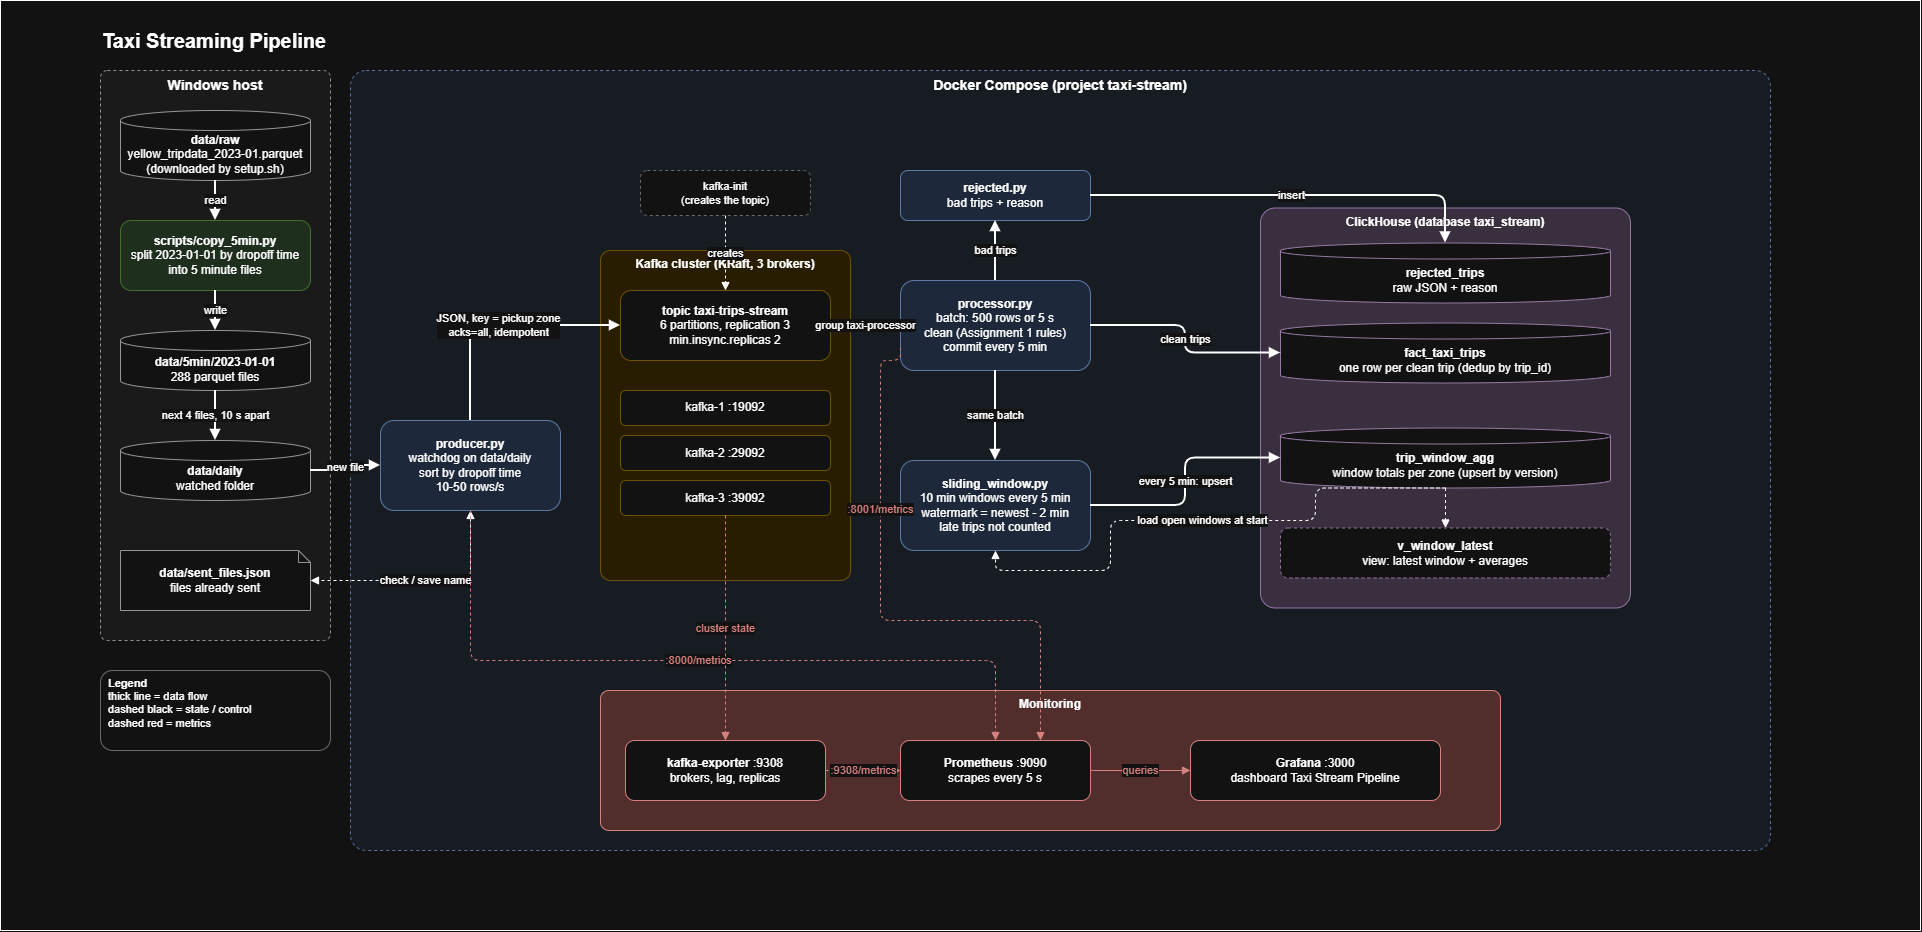

The diagram above was exported from draw.io. Its source (the exported page's mxGraphModel, read from the mxfile embedded in the PNG):
<mxGraphModel dx="2646" dy="2032" grid="1" gridSize="10" guides="1" tooltips="1" connect="1" arrows="1" fold="1" page="1" pageScale="1" pageWidth="850" pageHeight="1100" math="0" shadow="0">
  <root>
    <mxCell id="0" />
    <mxCell id="1" parent="0" />
    <mxCell id="B4ptAfKTzJ6YNqcNsPxg-50" parent="1" style="rounded=0;whiteSpace=wrap;html=1;" value="" vertex="1">
      <mxGeometry height="930" width="1920" x="-80" y="-10" as="geometry" />
    </mxCell>
    <mxCell id="B4ptAfKTzJ6YNqcNsPxg-1" parent="1" style="text;html=1;fontSize=20;align=left;verticalAlign=middle;" value="&lt;b&gt;Taxi Streaming Pipeline&lt;/b&gt;" vertex="1">
      <mxGeometry height="40" width="500" x="20" y="10" as="geometry" />
    </mxCell>
    <mxCell id="B4ptAfKTzJ6YNqcNsPxg-2" parent="1" style="rounded=1;arcSize=3;whiteSpace=wrap;html=1;fillColor=#f5f5f5;strokeColor=#666666;dashed=1;verticalAlign=top;fontStyle=1;fontSize=14;" value="Windows host" vertex="1">
      <mxGeometry height="570" width="230" x="20" y="60" as="geometry" />
    </mxCell>
    <mxCell id="B4ptAfKTzJ6YNqcNsPxg-3" parent="1" style="rounded=1;arcSize=2;whiteSpace=wrap;html=1;fillColor=#eef5fb;strokeColor=#6c8ebf;dashed=1;verticalAlign=top;fontStyle=1;fontSize=14;" value="Docker Compose (project taxi-stream)" vertex="1">
      <mxGeometry height="780" width="1420" x="270" y="60" as="geometry" />
    </mxCell>
    <mxCell id="B4ptAfKTzJ6YNqcNsPxg-4" parent="1" style="rounded=1;arcSize=4;whiteSpace=wrap;html=1;fillColor=#fff2cc;strokeColor=#d6b656;verticalAlign=top;fontStyle=1;" value="Kafka cluster (KRaft, 3 brokers)" vertex="1">
      <mxGeometry height="330" width="250" x="520" y="240" as="geometry" />
    </mxCell>
    <mxCell id="B4ptAfKTzJ6YNqcNsPxg-5" parent="1" style="rounded=1;arcSize=4;whiteSpace=wrap;html=1;fillColor=#e1d5e7;strokeColor=#9673a6;verticalAlign=top;fontStyle=1;" value="ClickHouse (database taxi_stream)" vertex="1">
      <mxGeometry height="400" width="370" x="1180" y="197.5" as="geometry" />
    </mxCell>
    <mxCell id="B4ptAfKTzJ6YNqcNsPxg-6" parent="1" style="rounded=1;arcSize=6;whiteSpace=wrap;html=1;fillColor=#f8cecc;strokeColor=#b85450;verticalAlign=top;fontStyle=1;" value="Monitoring" vertex="1">
      <mxGeometry height="140" width="900" x="520" y="680" as="geometry" />
    </mxCell>
    <mxCell id="B4ptAfKTzJ6YNqcNsPxg-7" parent="1" style="shape=cylinder3;whiteSpace=wrap;html=1;boundedLbl=1;size=10;fillColor=#ffffff;strokeColor=#666666;" value="&lt;b&gt;data/raw&lt;/b&gt;&lt;br&gt;yellow_tripdata_2023-01.parquet&lt;br&gt;(downloaded by setup.sh)" vertex="1">
      <mxGeometry height="70" width="190" x="40" y="100" as="geometry" />
    </mxCell>
    <mxCell id="B4ptAfKTzJ6YNqcNsPxg-8" parent="1" style="rounded=1;whiteSpace=wrap;html=1;fillColor=#d5e8d4;strokeColor=#82b366;" value="&lt;b&gt;scripts/copy_5min.py&lt;/b&gt;&lt;br&gt;split 2023-01-01 by dropoff time&lt;br&gt;into 5 minute files" vertex="1">
      <mxGeometry height="70" width="190" x="40" y="210" as="geometry" />
    </mxCell>
    <mxCell id="B4ptAfKTzJ6YNqcNsPxg-9" parent="1" style="shape=cylinder3;whiteSpace=wrap;html=1;boundedLbl=1;size=10;fillColor=#ffffff;strokeColor=#666666;" value="&lt;b&gt;data/5min/2023-01-01&lt;/b&gt;&lt;br&gt;288 parquet files" vertex="1">
      <mxGeometry height="60" width="190" x="40" y="320" as="geometry" />
    </mxCell>
    <mxCell id="B4ptAfKTzJ6YNqcNsPxg-10" parent="1" style="shape=cylinder3;whiteSpace=wrap;html=1;boundedLbl=1;size=10;fillColor=#ffffff;strokeColor=#666666;" value="&lt;b&gt;data/daily&lt;/b&gt;&lt;br&gt;watched folder" vertex="1">
      <mxGeometry height="60" width="190" x="40" y="430" as="geometry" />
    </mxCell>
    <mxCell id="B4ptAfKTzJ6YNqcNsPxg-11" parent="1" style="shape=note;whiteSpace=wrap;html=1;size=12;fillColor=#ffffff;strokeColor=#666666;" value="&lt;b&gt;data/sent_files.json&lt;/b&gt;&lt;br&gt;files already sent" vertex="1">
      <mxGeometry height="60" width="190" x="40" y="540" as="geometry" />
    </mxCell>
    <mxCell id="B4ptAfKTzJ6YNqcNsPxg-12" parent="1" style="rounded=1;whiteSpace=wrap;html=1;fillColor=#dae8fc;strokeColor=#6c8ebf;" value="&lt;b&gt;producer.py&lt;/b&gt;&lt;br&gt;watchdog on data/daily&lt;br&gt;sort by dropoff time&lt;br&gt;10-50 rows/s" vertex="1">
      <mxGeometry height="90" width="180" x="300" y="410" as="geometry" />
    </mxCell>
    <mxCell id="B4ptAfKTzJ6YNqcNsPxg-13" parent="1" style="rounded=1;whiteSpace=wrap;html=1;fillColor=#ffffff;strokeColor=#d6b656;" value="&lt;b&gt;topic taxi-trips-stream&lt;/b&gt;&lt;br&gt;6 partitions, replication 3&lt;br&gt;min.insync.replicas 2" vertex="1">
      <mxGeometry height="70" width="210" x="540" y="280" as="geometry" />
    </mxCell>
    <mxCell id="B4ptAfKTzJ6YNqcNsPxg-14" parent="1" style="rounded=1;whiteSpace=wrap;html=1;fillColor=#ffffff;strokeColor=#d6b656;" value="kafka-1 :19092" vertex="1">
      <mxGeometry height="35" width="210" x="540" y="380" as="geometry" />
    </mxCell>
    <mxCell id="B4ptAfKTzJ6YNqcNsPxg-15" parent="1" style="rounded=1;whiteSpace=wrap;html=1;fillColor=#ffffff;strokeColor=#d6b656;" value="kafka-2 :29092" vertex="1">
      <mxGeometry height="35" width="210" x="540" y="425" as="geometry" />
    </mxCell>
    <mxCell id="B4ptAfKTzJ6YNqcNsPxg-16" parent="1" style="rounded=1;whiteSpace=wrap;html=1;fillColor=#ffffff;strokeColor=#d6b656;" value="kafka-3 :39092" vertex="1">
      <mxGeometry height="35" width="210" x="540" y="470" as="geometry" />
    </mxCell>
    <mxCell id="B4ptAfKTzJ6YNqcNsPxg-17" parent="1" style="rounded=1;whiteSpace=wrap;html=1;fillColor=#ffffff;strokeColor=#999999;dashed=1;fontSize=11;" value="kafka-init&lt;br&gt;(creates the topic)" vertex="1">
      <mxGeometry height="45" width="170" x="560" y="160" as="geometry" />
    </mxCell>
    <mxCell id="B4ptAfKTzJ6YNqcNsPxg-18" parent="1" style="rounded=1;whiteSpace=wrap;html=1;fillColor=#dae8fc;strokeColor=#6c8ebf;" value="&lt;b&gt;processor.py&lt;/b&gt;&lt;br&gt;batch: 500 rows or 5 s&lt;br&gt;clean (Assignment 1 rules)&lt;br&gt;commit every 5 min" vertex="1">
      <mxGeometry height="90" width="190" x="820" y="270" as="geometry" />
    </mxCell>
    <mxCell id="B4ptAfKTzJ6YNqcNsPxg-19" parent="1" style="rounded=1;whiteSpace=wrap;html=1;fillColor=#dae8fc;strokeColor=#6c8ebf;" value="&lt;b&gt;sliding_window.py&lt;/b&gt;&lt;br&gt;10 min windows every 5 min&lt;br&gt;watermark = newest - 2 min&lt;br&gt;late trips not counted" vertex="1">
      <mxGeometry height="90" width="190" x="820" y="450" as="geometry" />
    </mxCell>
    <mxCell id="B4ptAfKTzJ6YNqcNsPxg-20" parent="1" style="rounded=1;whiteSpace=wrap;html=1;fillColor=#dae8fc;strokeColor=#6c8ebf;" value="&lt;b&gt;rejected.py&lt;/b&gt;&lt;br&gt;bad trips + reason" vertex="1">
      <mxGeometry height="50" width="190" x="820" y="160" as="geometry" />
    </mxCell>
    <mxCell id="B4ptAfKTzJ6YNqcNsPxg-21" parent="1" style="shape=cylinder3;whiteSpace=wrap;html=1;boundedLbl=1;size=8;fillColor=#ffffff;strokeColor=#9673a6;" value="&lt;b&gt;rejected_trips&lt;/b&gt;&lt;br&gt;raw JSON + reason" vertex="1">
      <mxGeometry height="60" width="330" x="1200" y="232.5" as="geometry" />
    </mxCell>
    <mxCell id="B4ptAfKTzJ6YNqcNsPxg-22" parent="1" style="shape=cylinder3;whiteSpace=wrap;html=1;boundedLbl=1;size=8;fillColor=#ffffff;strokeColor=#9673a6;" value="&lt;b&gt;fact_taxi_trips&lt;/b&gt;&lt;br&gt;one row per clean trip (dedup by trip_id)" vertex="1">
      <mxGeometry height="60" width="330" x="1200" y="312.5" as="geometry" />
    </mxCell>
    <mxCell id="B4ptAfKTzJ6YNqcNsPxg-23" parent="1" style="shape=cylinder3;whiteSpace=wrap;html=1;boundedLbl=1;size=8;fillColor=#ffffff;strokeColor=#9673a6;" value="&lt;b&gt;trip_window_agg&lt;/b&gt;&lt;br&gt;window totals per zone (upsert by version)" vertex="1">
      <mxGeometry height="60" width="330" x="1200" y="417.5" as="geometry" />
    </mxCell>
    <mxCell id="B4ptAfKTzJ6YNqcNsPxg-24" parent="1" style="rounded=1;whiteSpace=wrap;html=1;fillColor=#ffffff;strokeColor=#9673a6;dashed=1;" value="&lt;b&gt;v_window_latest&lt;/b&gt;&lt;br&gt;view: latest window + averages" vertex="1">
      <mxGeometry height="50" width="330" x="1200" y="517.5" as="geometry" />
    </mxCell>
    <mxCell id="B4ptAfKTzJ6YNqcNsPxg-25" parent="1" style="rounded=1;whiteSpace=wrap;html=1;fillColor=#ffffff;strokeColor=#b85450;" value="&lt;b&gt;kafka-exporter&lt;/b&gt; :9308&lt;br&gt;brokers, lag, replicas" vertex="1">
      <mxGeometry height="60" width="200" x="545" y="730" as="geometry" />
    </mxCell>
    <mxCell id="B4ptAfKTzJ6YNqcNsPxg-26" parent="1" style="rounded=1;whiteSpace=wrap;html=1;fillColor=#ffffff;strokeColor=#b85450;" value="&lt;b&gt;Prometheus&lt;/b&gt; :9090&lt;br&gt;scrapes every 5 s" vertex="1">
      <mxGeometry height="60" width="190" x="820" y="730" as="geometry" />
    </mxCell>
    <mxCell id="B4ptAfKTzJ6YNqcNsPxg-27" parent="1" style="rounded=1;whiteSpace=wrap;html=1;fillColor=#ffffff;strokeColor=#b85450;" value="&lt;b&gt;Grafana&lt;/b&gt; :3000&lt;br&gt;dashboard Taxi Stream Pipeline" vertex="1">
      <mxGeometry height="60" width="250" x="1110" y="730" as="geometry" />
    </mxCell>
    <mxCell id="B4ptAfKTzJ6YNqcNsPxg-28" edge="1" parent="1" source="B4ptAfKTzJ6YNqcNsPxg-7" style="edgeStyle=orthogonalEdgeStyle;rounded=1;html=1;endArrow=block;strokeWidth=2;fontSize=11;" target="B4ptAfKTzJ6YNqcNsPxg-8" value="read">
      <mxGeometry relative="1" as="geometry" />
    </mxCell>
    <mxCell id="B4ptAfKTzJ6YNqcNsPxg-29" edge="1" parent="1" source="B4ptAfKTzJ6YNqcNsPxg-8" style="edgeStyle=orthogonalEdgeStyle;rounded=1;html=1;endArrow=block;strokeWidth=2;fontSize=11;" target="B4ptAfKTzJ6YNqcNsPxg-9" value="write">
      <mxGeometry relative="1" as="geometry" />
    </mxCell>
    <mxCell id="B4ptAfKTzJ6YNqcNsPxg-30" edge="1" parent="1" source="B4ptAfKTzJ6YNqcNsPxg-9" style="edgeStyle=orthogonalEdgeStyle;rounded=1;html=1;endArrow=block;strokeWidth=2;fontSize=11;" target="B4ptAfKTzJ6YNqcNsPxg-10" value="next 4 files, 10 s apart">
      <mxGeometry relative="1" as="geometry" />
    </mxCell>
    <mxCell id="B4ptAfKTzJ6YNqcNsPxg-31" edge="1" parent="1" source="B4ptAfKTzJ6YNqcNsPxg-10" style="edgeStyle=orthogonalEdgeStyle;rounded=1;html=1;endArrow=block;strokeWidth=2;fontSize=11;" target="B4ptAfKTzJ6YNqcNsPxg-12" value="new file">
      <mxGeometry relative="1" as="geometry" />
    </mxCell>
    <mxCell id="B4ptAfKTzJ6YNqcNsPxg-32" edge="1" parent="1" source="B4ptAfKTzJ6YNqcNsPxg-12" style="edgeStyle=orthogonalEdgeStyle;rounded=1;html=1;endArrow=block;startArrow=block;dashed=1;fontSize=11;" target="B4ptAfKTzJ6YNqcNsPxg-11" value="check / save name">
      <mxGeometry relative="1" as="geometry">
        <Array as="points">
          <mxPoint x="390" y="570" />
        </Array>
      </mxGeometry>
    </mxCell>
    <mxCell id="B4ptAfKTzJ6YNqcNsPxg-33" edge="1" parent="1" source="B4ptAfKTzJ6YNqcNsPxg-12" style="edgeStyle=orthogonalEdgeStyle;rounded=1;html=1;endArrow=block;strokeWidth=2;fontSize=11;" target="B4ptAfKTzJ6YNqcNsPxg-13" value="JSON, key = pickup zone&lt;br&gt;acks=all, idempotent">
      <mxGeometry relative="1" as="geometry">
        <Array as="points">
          <mxPoint x="390" y="315" />
        </Array>
      </mxGeometry>
    </mxCell>
    <mxCell id="B4ptAfKTzJ6YNqcNsPxg-34" edge="1" parent="1" source="B4ptAfKTzJ6YNqcNsPxg-17" style="edgeStyle=orthogonalEdgeStyle;rounded=1;html=1;endArrow=block;dashed=1;fontSize=11;" target="B4ptAfKTzJ6YNqcNsPxg-13" value="creates">
      <mxGeometry relative="1" as="geometry" />
    </mxCell>
    <mxCell id="B4ptAfKTzJ6YNqcNsPxg-35" edge="1" parent="1" source="B4ptAfKTzJ6YNqcNsPxg-13" style="edgeStyle=orthogonalEdgeStyle;rounded=1;html=1;endArrow=block;strokeWidth=2;fontSize=11;" target="B4ptAfKTzJ6YNqcNsPxg-18" value="group taxi-processor">
      <mxGeometry relative="1" as="geometry" />
    </mxCell>
    <mxCell id="B4ptAfKTzJ6YNqcNsPxg-36" edge="1" parent="1" source="B4ptAfKTzJ6YNqcNsPxg-18" style="edgeStyle=orthogonalEdgeStyle;rounded=1;html=1;endArrow=block;strokeWidth=2;fontSize=11;" target="B4ptAfKTzJ6YNqcNsPxg-20" value="bad trips">
      <mxGeometry relative="1" as="geometry" />
    </mxCell>
    <mxCell id="B4ptAfKTzJ6YNqcNsPxg-37" edge="1" parent="1" source="B4ptAfKTzJ6YNqcNsPxg-20" style="edgeStyle=orthogonalEdgeStyle;rounded=1;html=1;endArrow=block;strokeWidth=2;fontSize=11;" target="B4ptAfKTzJ6YNqcNsPxg-21" value="insert">
      <mxGeometry relative="1" as="geometry" />
    </mxCell>
    <mxCell id="B4ptAfKTzJ6YNqcNsPxg-38" edge="1" parent="1" source="B4ptAfKTzJ6YNqcNsPxg-18" style="edgeStyle=orthogonalEdgeStyle;rounded=1;html=1;endArrow=block;strokeWidth=2;fontSize=11;" target="B4ptAfKTzJ6YNqcNsPxg-22" value="clean trips">
      <mxGeometry relative="1" as="geometry" />
    </mxCell>
    <mxCell id="B4ptAfKTzJ6YNqcNsPxg-39" edge="1" parent="1" source="B4ptAfKTzJ6YNqcNsPxg-18" style="edgeStyle=orthogonalEdgeStyle;rounded=1;html=1;endArrow=block;strokeWidth=2;fontSize=11;" target="B4ptAfKTzJ6YNqcNsPxg-19" value="same batch">
      <mxGeometry relative="1" as="geometry" />
    </mxCell>
    <mxCell id="B4ptAfKTzJ6YNqcNsPxg-40" edge="1" parent="1" source="B4ptAfKTzJ6YNqcNsPxg-19" style="edgeStyle=orthogonalEdgeStyle;rounded=1;html=1;endArrow=block;strokeWidth=2;fontSize=11;" target="B4ptAfKTzJ6YNqcNsPxg-23" value="every 5 min: upsert">
      <mxGeometry relative="1" as="geometry" />
    </mxCell>
    <mxCell id="B4ptAfKTzJ6YNqcNsPxg-41" edge="1" parent="1" source="B4ptAfKTzJ6YNqcNsPxg-23" style="edgeStyle=orthogonalEdgeStyle;rounded=1;html=1;endArrow=block;dashed=1;fontSize=11;exitX=0.5;exitY=1;exitDx=0;exitDy=0;entryX=0.5;entryY=1;entryDx=0;entryDy=0;" target="B4ptAfKTzJ6YNqcNsPxg-19" value="load open windows at start">
      <mxGeometry relative="1" x="-0.0009" as="geometry">
        <Array as="points">
          <mxPoint x="1235" y="477.5" />
          <mxPoint x="1235" y="510" />
          <mxPoint x="1030" y="510" />
          <mxPoint x="1030" y="560" />
          <mxPoint x="915" y="560" />
        </Array>
      </mxGeometry>
    </mxCell>
    <mxCell id="B4ptAfKTzJ6YNqcNsPxg-42" edge="1" parent="1" source="B4ptAfKTzJ6YNqcNsPxg-23" style="edgeStyle=orthogonalEdgeStyle;rounded=1;html=1;endArrow=block;dashed=1;" target="B4ptAfKTzJ6YNqcNsPxg-24">
      <mxGeometry relative="1" as="geometry" />
    </mxCell>
    <mxCell id="B4ptAfKTzJ6YNqcNsPxg-43" edge="1" parent="1" source="B4ptAfKTzJ6YNqcNsPxg-12" style="edgeStyle=orthogonalEdgeStyle;rounded=1;html=1;endArrow=block;dashed=1;strokeColor=#b85450;fontColor=#b85450;fontSize=11;" target="B4ptAfKTzJ6YNqcNsPxg-26" value=":8000/metrics">
      <mxGeometry relative="1" as="geometry">
        <Array as="points">
          <mxPoint x="390" y="650" />
          <mxPoint x="915" y="650" />
        </Array>
      </mxGeometry>
    </mxCell>
    <mxCell id="B4ptAfKTzJ6YNqcNsPxg-44" edge="1" parent="1" source="B4ptAfKTzJ6YNqcNsPxg-18" style="edgeStyle=orthogonalEdgeStyle;rounded=1;html=1;endArrow=block;dashed=1;strokeColor=#b85450;fontColor=#b85450;fontSize=11;exitX=0;exitY=0.75;exitDx=0;exitDy=0;" target="B4ptAfKTzJ6YNqcNsPxg-26" value=":8001/metrics">
      <mxGeometry relative="1" x="-0.3677" as="geometry">
        <Array as="points">
          <mxPoint x="820" y="350" />
          <mxPoint x="800" y="350" />
          <mxPoint x="800" y="610" />
          <mxPoint x="960" y="610" />
        </Array>
      </mxGeometry>
    </mxCell>
    <mxCell id="B4ptAfKTzJ6YNqcNsPxg-45" edge="1" parent="1" source="B4ptAfKTzJ6YNqcNsPxg-16" style="edgeStyle=orthogonalEdgeStyle;rounded=1;html=1;endArrow=block;dashed=1;strokeColor=#b85450;fontColor=#b85450;fontSize=11;" target="B4ptAfKTzJ6YNqcNsPxg-25" value="cluster state">
      <mxGeometry relative="1" as="geometry" />
    </mxCell>
    <mxCell id="B4ptAfKTzJ6YNqcNsPxg-46" edge="1" parent="1" source="B4ptAfKTzJ6YNqcNsPxg-25" style="edgeStyle=orthogonalEdgeStyle;rounded=1;html=1;endArrow=block;dashed=1;strokeColor=#b85450;fontColor=#b85450;fontSize=11;" target="B4ptAfKTzJ6YNqcNsPxg-26" value=":9308/metrics">
      <mxGeometry relative="1" as="geometry" />
    </mxCell>
    <mxCell id="B4ptAfKTzJ6YNqcNsPxg-47" edge="1" parent="1" source="B4ptAfKTzJ6YNqcNsPxg-26" style="edgeStyle=orthogonalEdgeStyle;rounded=1;html=1;endArrow=block;strokeColor=#b85450;fontColor=#b85450;fontSize=11;" target="B4ptAfKTzJ6YNqcNsPxg-27" value="queries">
      <mxGeometry relative="1" as="geometry" />
    </mxCell>
    <mxCell id="B4ptAfKTzJ6YNqcNsPxg-48" parent="1" style="text;html=1;align=left;verticalAlign=top;fontSize=11;strokeColor=#999999;fillColor=#ffffff;rounded=1;spacingLeft=6;" value="&lt;b&gt;Legend&lt;/b&gt;&lt;br&gt;thick line = data flow&lt;br&gt;dashed black = state / control&lt;br&gt;dashed red = metrics" vertex="1">
      <mxGeometry height="80" width="230" x="20" y="660" as="geometry" />
    </mxCell>
  </root>
</mxGraphModel>